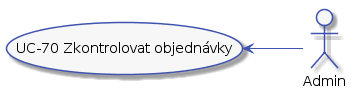

The diagram above was rendered by PlantUML. Its source (embedded in the PNG):
@startuml



skinparam activity {
    BorderColor #4053AF
    ArrowColor #4053AF
    FontName Roboto
    BackgroundColor #F7F7F7
    StartColor #4053AF
    EndColor #4053AF
}

skinparam activityDiamond {
    BorderColor #4053AF
    ArrowColor #4053AF
    FontName Roboto
    BackgroundColor #F7F7F7
}

skinparam actor {
    BorderColor #4053AF
    ArrowColor #4053AF
    FontName Roboto
    BackgroundColor #F7F7F7
}

skinparam useCase {
    BorderColor #4053AF
    ArrowColor #4053AF
    FontName Roboto
    BackgroundColor #F7F7F7
}

skinparam state {
    BorderColor #4053AF
    ArrowColor #4053AF
    FontName Roboto
    BackgroundColor #F7F7F7
}

skinparam sequence {
    ParticipantBorderColor #4053AF
    ParticipantBackgroundColor #F7F7F7
}

skinparam note {
    BorderColor #4053AF
    BackgroundColor #F7F7F7
}

skinparam object {
    BorderColor #4053AF
    BackgroundColor #F7F7F7
}

left to right direction

actor :Admin: as admin

(UC-70 Zkontrolovat objednávky) as (UC-70)

admin -up-> (UC-70)
@enduml